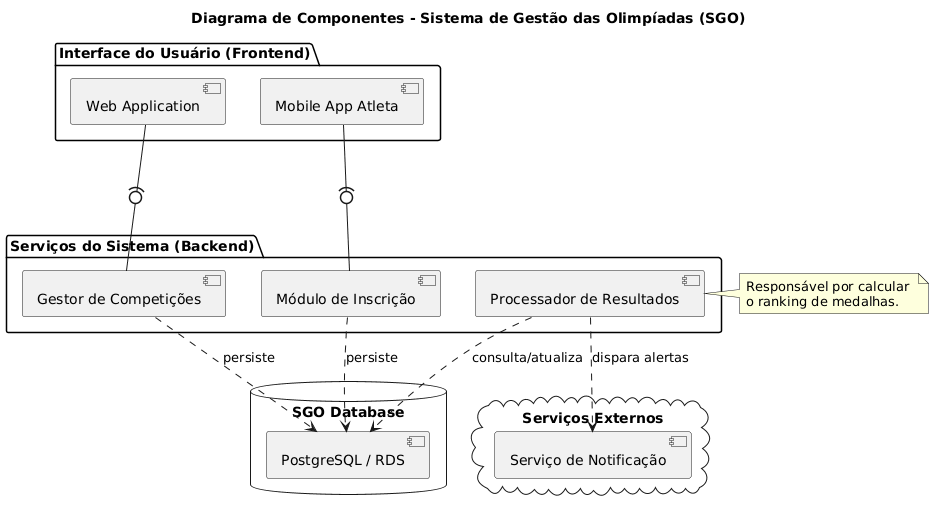

The diagram above was rendered by PlantUML. Its source (embedded in the PNG):
@startuml
title Diagrama de Componentes - Sistema de Gestão das Olimpíadas (SGO)

skinparam componentStyle uml2

package "Interface do Usuário (Frontend)" {
    [Web Application] as Web
    [Mobile App Atleta] as Mobile
}

package "Serviços do Sistema (Backend)" {
    component "Gestor de Competições" as CompService
    component "Módulo de Inscrição" as InscService
    component "Processador de Resultados" as ResService
}

database "SGO Database" {
    [PostgreSQL / RDS] as DB
}

cloud "Serviços Externos" {
    [Serviço de Notificação] as Notification
}

' Relacionamentos e Interfaces
Web --(0- CompService
Mobile --(0- InscService

CompService ..> DB : persiste
InscService ..> DB : persiste
ResService ..> DB : consulta/atualiza

ResService ..> Notification : dispara alertas

note right of ResService
  Responsável por calcular 
  o ranking de medalhas.
end note
@enduml